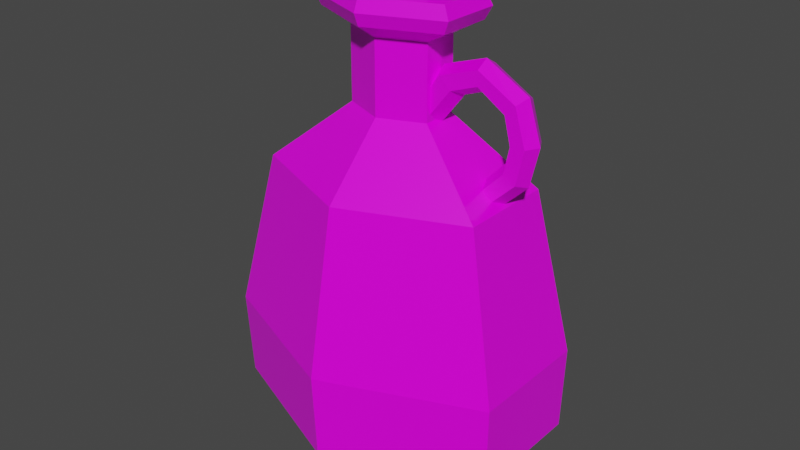 # Source: Blue_Potion_12.blend  (saved by Blender 2.91.10; exported with 4.5.12 LTS)
import bpy
from mathutils import Matrix  # noqa: F401  (used for matrix-valued properties, if any)

bpy.ops.wm.read_factory_settings(use_empty=True)
scene = bpy.context.scene
scene.name = 'Scene'

# ---- collections
col_collection = bpy.data.collections.new('Collection'); scene.collection.children.link(col_collection)

# ---- images (referenced by path relative to the original .blend; pixels are not part of the script)
import os
ASSET_DIR = os.environ.get("B2B_ASSET_DIR", "")  # directory of the original .blend (textures are referenced by path, not embedded)
HERE = os.path.dirname(os.path.abspath(__file__))  # packed textures are extracted next to this script under _unpacked/

def load_image(name, relpath, width, height, colorspace="sRGB"):
    """Load a texture the original file referenced (path relative to the .blend, or extracted next to this script)."""
    p = next((c for c in (os.path.join(HERE, relpath), os.path.join(ASSET_DIR, relpath)) if relpath and os.path.exists(c)), "")
    if p:
        img = bpy.data.images.load(p, check_existing=True)
        img.name = name
    else:  # same state as the original file: an image datablock whose file is absent (Cycles renders it pink)
        img = bpy.data.images.new(name, width, height)
        img.source = "FILE"
        img.filepath = "//" + (relpath or name)
    img.colorspace_settings.name = colorspace
    return img
img_color_png_010 = load_image('Color.png.010', 'Color.png', 1024, 1024, 'sRGB')

# ---- materials (node trees are filled in below, after node groups)
mat_rhigh_010 = bpy.data.materials.new('RHIGH.010')
mat_rhigh_010.use_transparent_shadow = False
mat_rlow_010 = bpy.data.materials.new('RLOW.010')
mat_rlow_010.use_transparent_shadow = False

# ---- material node trees
mat_rhigh_010.use_nodes = True; mat_rhigh_010.node_tree.nodes.clear()
_N = mat_rhigh_010.node_tree.nodes; _L = mat_rhigh_010.node_tree.links
n0 = _N.new('ShaderNodeBsdfPrincipled'); n0.name = 'Principled BSDF'; n0.location = (10, 300)
n0.distribution = 'GGX'
n0.subsurface_method = 'BURLEY'
n0.inputs[2].default_value = 0.65
n0.inputs[3].default_value = 1.45
n0.inputs[27].default_value = (0.0, 0.0, 0.0, 1.0)
n0.inputs[28].default_value = 1.0
n1 = _N.new('ShaderNodeOutputMaterial'); n1.name = 'Material Output'; n1.location = (300, 300)
n2 = _N.new('ShaderNodeTexImage'); n2.name = 'Image Texture'; n2.location = (-280, 280)
n2.image = img_color_png_010
_L.new(n0.outputs[0], n1.inputs[0])
_L.new(n2.outputs[0], n0.inputs[0])
n1.is_active_output = True
mat_rlow_010.use_nodes = True; mat_rlow_010.node_tree.nodes.clear()
_N = mat_rlow_010.node_tree.nodes; _L = mat_rlow_010.node_tree.links
n0 = _N.new('ShaderNodeBsdfPrincipled'); n0.name = 'Principled BSDF'; n0.location = (10, 300)
n0.distribution = 'GGX'
n0.subsurface_method = 'BURLEY'
n0.inputs[2].default_value = 0.3
n0.inputs[3].default_value = 1.45
n0.inputs[27].default_value = (0.0, 0.0, 0.0, 1.0)
n0.inputs[28].default_value = 1.0
n1 = _N.new('ShaderNodeOutputMaterial'); n1.name = 'Material Output'; n1.location = (300, 300)
n2 = _N.new('ShaderNodeTexImage'); n2.name = 'Image Texture'; n2.location = (-280, 280)
n2.image = img_color_png_010
_L.new(n0.outputs[0], n1.inputs[0])
_L.new(n2.outputs[0], n0.inputs[0])
n1.is_active_output = True

# ---- world
world_world = bpy.data.worlds.new('World'); scene.world = world_world
world_world.use_nodes = True; world_world.node_tree.nodes.clear()
_N = world_world.node_tree.nodes; _L = world_world.node_tree.links
n0 = _N.new('ShaderNodeOutputWorld'); n0.name = 'World Output'; n0.location = (300, 300)
n1 = _N.new('ShaderNodeBackground'); n1.name = 'Background'; n1.location = (10, 300)
n1.inputs[0].default_value = (0.05088, 0.05088, 0.05088, 1.0)
_L.new(n1.outputs[0], n0.inputs[0])
n0.is_active_output = True
world_world.color = (0.05088, 0.05088, 0.05088)
world_world.use_sun_shadow = False
world_world.sun_shadow_jitter_overblur = 0.0

# ---- meshes
me_cylinder_031 = bpy.data.meshes.new('Cylinder.031')
me_cylinder_031.from_pydata([(0.0217, 0.000744, 0.1035), (0.01621, -0.009919, 0.1063), (0.01195, -0.009919, 0.1192), (0.009339, 0.000744, 0.1248), (0.01195, 0.01141, 0.1192), (0.01621, 0.01141, 0.1063), (0.04591, 0.01141, 0.1439), (0.03717, 0.01141, 0.1526), (0.03281, 0.0007441, 0.1569), (0.03717, -0.009919, 0.1526), (0.04591, -0.009919, 0.1439), (0.05027, 0.000744, 0.1395), (0.0668, 0.01038, 0.1514), (0.06662, 0.01038, 0.1625), (0.06654, 0.000744, 0.1681), (0.06662, -0.008888, 0.1625), (0.0668, -0.008888, 0.1514), (0.06688, 0.000744, 0.1458), (0.08841, 0.01038, 0.1377), (0.09626, 0.01038, 0.1455), (0.1002, 0.000744, 0.1495), (0.09626, -0.008888, 0.1455), (0.08841, -0.008888, 0.1377), (0.08449, 0.000744, 0.1337), (0.09353, 0.01038, 0.1175), (0.1046, 0.01038, 0.1179), (0.1102, 0.000744, 0.1181), (0.1046, -0.008888, 0.1179), (0.09353, -0.008888, 0.1175), (0.08797, 0.0007441, 0.1174), (0.08941, 0.01038, 0.09757), (0.09862, 0.01038, 0.09133), (0.1032, 0.000744, 0.08821), (0.09862, -0.008888, 0.09133), (0.08941, -0.008888, 0.09757), (0.08481, 0.000744, 0.1007), (0.0638, 0.01038, 0.07114), (0.06978, 0.01038, 0.06376), (0.07253, 0.0007441, 0.05892), (0.06978, -0.008888, 0.06376), (0.0638, -0.008888, 0.07114), (0.06106, 0.000744, 0.07598), (-0.0329, 0.01201, 0.2219), (-0.03622, 0.01337, 0.2161), (-0.0329, -0.01242, 0.2219), (-0.03622, -0.01378, 0.2161), (-0.003141, -0.02464, 0.2219), (-0.003141, -0.02736, 0.2161), (0.02662, -0.01242, 0.2219), (0.02994, -0.01378, 0.2161), (0.02662, 0.01201, 0.2219), (0.02994, 0.01337, 0.2161), (-0.003141, 0.02422, 0.2219), (-0.003141, 0.02695, 0.2161), (-0.03622, 0.01337, 0.1927), (-0.03622, -0.01378, 0.1927), (-0.003141, 0.02695, 0.1927), (-0.003141, -0.02736, 0.1927), (0.02994, -0.01378, 0.1927), (0.02994, 0.01337, 0.1927), (-0.01968, -0.02057, 0.1927), (0.0134, 0.02016, 0.1927), (-0.06985, 0.0274, -0.1685), (-0.1183, 0.04728, -0.1226), (-0.003002, 0.05483, -0.1685), (-0.003002, 0.09459, -0.1226), (0.06385, 0.0274, -0.1685), (0.1123, 0.04728, -0.1226), (0.06385, -0.02747, -0.1685), (0.1123, -0.04735, -0.1226), (-0.003002, -0.0549, -0.1685), (-0.003002, -0.09466, -0.1226), (-0.06985, -0.02747, -0.1685), (-0.1183, -0.04735, -0.1226), (-0.09375, 0.03721, 0.06961), (-0.003002, 0.04673, 0.1945), (-0.05998, -0.02342, 0.1945), (-0.003002, 0.07445, 0.06961), (0.05397, -0.02342, 0.1945), (0.08775, 0.03721, 0.06961), (-0.003002, -0.0468, 0.1945), (0.08775, -0.03728, 0.06961), (0.05397, 0.02335, 0.1945), (-0.003002, -0.07452, 0.06961), (-0.05998, 0.02335, 0.1945), (-0.09375, -0.03728, 0.06961), (-0.05524, -0.02147, 0.2042), (-0.003002, -0.04291, 0.2042), (0.04924, -0.02147, 0.2042), (0.04924, 0.0214, 0.2042), (-0.003002, 0.04284, 0.2042), (-0.05524, 0.0214, 0.2042), (-0.05524, 0.0214, 0.1849), (-0.003002, 0.04284, 0.1849), (0.04924, 0.0214, 0.1849), (0.04924, -0.02147, 0.1849), (-0.003002, -0.04291, 0.1849), (-0.05524, -0.02147, 0.1849), (-0.03615, -0.01364, 0.1741), (-0.003002, -0.02724, 0.1741), (0.03014, -0.01364, 0.1741), (0.03014, 0.01357, 0.1741), (-0.003002, 0.02717, 0.1741), (-0.03615, 0.01357, 0.1741), (-0.03615, 0.01357, 0.1186), (-0.003002, 0.02717, 0.1186), (0.03014, 0.01357, 0.1186), (0.03014, -0.01364, 0.1186), (-0.003002, -0.02724, 0.1186), (-0.03615, -0.01364, 0.1186), (-0.04249, -0.01624, 0.2042), (-0.003002, -0.03245, 0.2042), (0.03649, -0.01624, 0.2042), (0.03649, 0.01617, 0.2042), (-0.003002, 0.03238, 0.2042), (-0.04249, 0.01617, 0.2042), (-0.03513, -0.01322, 0.1976), (-0.003002, -0.02641, 0.1976), (0.02913, -0.01322, 0.1976), (0.02913, 0.01315, 0.1976), (-0.003002, 0.02634, 0.1976), (-0.03513, 0.01315, 0.1976), (-0.04249, -3.465e-05, 0.2042), (-0.06972, -3.465e-05, 0.2042), (-0.03615, -3.466e-05, 0.1741), (-0.07446, -3.466e-05, 0.1945), (-0.06972, -3.465e-05, 0.1849), (-0.1224, 0.04849, -0.0564), (-0.004198, 0.09701, -0.0564), (-0.1224, -0.04856, -0.0564), (0.114, 0.04849, -0.0564), (0.114, -0.04856, -0.0564), (-0.004198, -0.09708, -0.0564)], [], [(8, 7, 4, 3), (11, 10, 1, 0), (7, 6, 5, 4), (6, 11, 0, 5), (10, 9, 2, 1), (9, 8, 3, 2), (9, 10, 16, 15), (6, 7, 13, 12), (8, 9, 15, 14), (7, 8, 14, 13), (11, 6, 12, 17), (10, 11, 17, 16), (13, 14, 20, 19), (17, 12, 18, 23), (16, 17, 23, 22), (15, 16, 22, 21), (12, 13, 19, 18), (14, 15, 21, 20), (21, 22, 28, 27), (18, 19, 25, 24), (20, 21, 27, 26), (19, 20, 26, 25), (23, 18, 24, 29), (22, 23, 29, 28), (25, 26, 32, 31), (29, 24, 30, 35), (28, 29, 35, 34), (27, 28, 34, 33), (24, 25, 31, 30), (26, 27, 33, 32), (33, 34, 40, 39), (30, 31, 37, 36), (32, 33, 39, 38), (31, 32, 38, 37), (35, 30, 36, 41), (34, 35, 41, 40), (43, 45, 44, 42), (45, 47, 46, 44), (47, 49, 48, 46), (49, 51, 50, 48), (51, 53, 52, 50), (53, 43, 42, 52), (42, 44, 46, 48, 50, 52), (43, 54, 55, 45), (47, 57, 58, 49), (53, 56, 54, 43), (51, 59, 61, 56, 53), (49, 58, 59, 51), (45, 55, 60, 57, 47), (128, 77, 79, 130), (131, 81, 83, 132), (132, 83, 85, 129), (129, 85, 74, 127), (130, 79, 81, 131), (96, 95, 78, 80), (63, 65, 64, 62), (65, 67, 66, 64), (67, 69, 68, 66), (69, 71, 70, 68), (71, 73, 72, 70), (73, 63, 62, 72), (62, 64, 66, 68, 70, 72), (101, 102, 93, 94), (99, 100, 95, 96), (100, 101, 94, 95), (98, 99, 96, 97), (102, 103, 92, 93), (80, 78, 88, 87), (127, 74, 77, 128), (92, 126, 125, 84), (76, 80, 87, 86), (75, 84, 91, 90), (82, 75, 90, 89), (93, 92, 84, 75), (106, 105, 102, 101), (97, 96, 80, 76), (84, 125, 123, 91), (94, 93, 75, 82), (78, 82, 89, 88), (95, 94, 82, 78), (109, 108, 99, 98), (103, 124, 126, 92), (105, 104, 103, 102), (104, 109, 98, 124, 103), (108, 107, 100, 99), (107, 106, 101, 100), (88, 89, 113, 112), (91, 123, 122, 115), (87, 88, 112, 111), (89, 90, 114, 113), (90, 91, 115, 114), (86, 87, 111, 110), (110, 111, 117, 116), (113, 114, 120, 119), (111, 112, 118, 117), (114, 115, 121, 120), (112, 113, 119, 118), (115, 122, 110, 116, 121), (85, 109, 104, 74), (83, 108, 109, 85), (81, 107, 108, 83), (79, 106, 107, 81), (77, 105, 106, 79), (74, 104, 105, 77), (125, 126, 97, 76), (123, 125, 76, 86), (122, 123, 86, 110), (126, 124, 98, 97), (63, 127, 128, 65), (67, 130, 131, 69), (73, 129, 127, 63), (71, 132, 129, 73), (69, 131, 132, 71), (65, 128, 130, 67)])
me_cylinder_031.polygons.foreach_set('material_index', [1, 1, 1, 1, 1, 1, 1, 1, 1, 1, 1, 1, 1, 1, 1, 1, 1, 1, 1, 1, 1, 1, 1, 1, 1, 1, 1, 1, 1, 1, 1, 1, 1, 1, 1, 1, 0, 0, 0, 0, 0, 0, 0, 0, 0, 0, 0, 0, 0, 1, 1, 1, 1, 1, 1, 1, 1, 1, 1, 1, 1, 1, 1, 1, 1, 1, 1, 1, 1, 1, 1, 1, 1, 1, 1, 1, 1, 1, 1, 1, 1, 1, 1, 1, 1, 1, 1, 1, 1, 1, 1, 1, 1, 1, 1, 1, 1, 1, 1, 1, 1, 1, 1, 1, 1, 1, 1, 1, 1, 1, 1, 1, 1, 1])
_uv = me_cylinder_031.uv_layers.new(name='UVMap')
_uv.uv.foreach_set('vector', [0.5823, 0.9873, 0.5822, 0.9873, 0.5822, 0.9873, 0.5823, 0.9873, 0.5826, 0.9873, 0.5825, 0.9873, 0.5825, 0.9873, 0.5826, 0.9873, 0.5822, 0.9873, 0.5821, 0.9873, 0.5821, 0.9873, 0.5822, 0.9873, 0.5827, 0.9873, 0.5826, 0.9873, 0.5826, 0.9873, 0.5827, 0.9873, 0.5825, 0.9873, 0.5824, 0.9873, 0.5824, 0.9873, 0.5825, 0.9873, 0.5824, 0.9873, 0.5823, 0.9873, 0.5823, 0.9873, 0.5824, 0.9873, 0.5824, 0.9873, 0.5825, 0.9873, 0.5825, 0.9873, 0.5824, 0.9873, 0.5821, 0.9873, 0.5822, 0.9873, 0.5822, 0.9873, 0.5821, 0.9873, 0.5823, 0.9873, 0.5824, 0.9873, 0.5824, 0.9873, 0.5823, 0.9873, 0.5822, 0.9873, 0.5823, 0.9873, 0.5823, 0.9873, 0.5822, 0.9873, 0.5826, 0.9873, 0.5827, 0.9873, 0.5827, 0.9873, 0.5826, 0.9873, 0.5825, 0.9873, 0.5826, 0.9873, 0.5826, 0.9873, 0.5825, 0.9873, 0.5822, 0.9873, 0.5823, 0.9873, 0.5823, 0.9873, 0.5822, 0.9873, 0.5826, 0.9873, 0.5827, 0.9873, 0.5827, 0.9873, 0.5826, 0.9873, 0.5825, 0.9873, 0.5826, 0.9873, 0.5826, 0.9873, 0.5825, 0.9873, 0.5824, 0.9873, 0.5825, 0.9873, 0.5825, 0.9873, 0.5824, 0.9873, 0.5821, 0.9873, 0.5822, 0.9873, 0.5822, 0.9873, 0.5821, 0.9873, 0.5823, 0.9873, 0.5824, 0.9873, 0.5824, 0.9873, 0.5823, 0.9873, 0.5824, 0.9873, 0.5825, 0.9873, 0.5825, 0.9873, 0.5824, 0.9873, 0.5821, 0.9873, 0.5822, 0.9873, 0.5822, 0.9873, 0.5821, 0.9873, 0.5823, 0.9873, 0.5824, 0.9873, 0.5824, 0.9873, 0.5823, 0.9873, 0.5822, 0.9873, 0.5823, 0.9873, 0.5823, 0.9873, 0.5822, 0.9873, 0.5826, 0.9873, 0.5827, 0.9873, 0.5827, 0.9873, 0.5826, 0.9873, 0.5825, 0.9873, 0.5826, 0.9873, 0.5826, 0.9873, 0.5825, 0.9873, 0.5822, 0.9873, 0.5823, 0.9873, 0.5823, 0.9873, 0.5822, 0.9873, 0.5826, 0.9873, 0.5827, 0.9873, 0.5827, 0.9873, 0.5826, 0.9873, 0.5825, 0.9873, 0.5826, 0.9873, 0.5826, 0.9873, 0.5825, 0.9873, 0.5824, 0.9873, 0.5825, 0.9873, 0.5825, 0.9873, 0.5824, 0.9873, 0.5821, 0.9873, 0.5822, 0.9873, 0.5822, 0.9873, 0.5821, 0.9873, 0.5823, 0.9873, 0.5824, 0.9873, 0.5824, 0.9873, 0.5823, 0.9873, 0.5824, 0.9873, 0.5825, 0.9873, 0.5825, 0.9873, 0.5824, 0.9873, 0.5821, 0.9873, 0.5822, 0.9873, 0.5822, 0.9873, 0.5821, 0.9873, 0.5823, 0.9873, 0.5824, 0.9873, 0.5824, 0.9873, 0.5823, 0.9873, 0.5822, 0.9873, 0.5823, 0.9873, 0.5823, 0.9873, 0.5822, 0.9873, 0.5826, 0.9873, 0.5827, 0.9873, 0.5827, 0.9873, 0.5826, 0.9873, 0.5825, 0.9873, 0.5826, 0.9873, 0.5826, 0.9873, 0.5825, 0.9873, 0.7242, 0.9911, 0.7241, 0.9911, 0.7241, 0.9911, 0.7242, 0.9911, 0.7241, 0.9911, 0.724, 0.9911, 0.724, 0.9911, 0.7241, 0.9911, 0.724, 0.9911, 0.7239, 0.9911, 0.7239, 0.9911, 0.724, 0.9911, 0.7239, 0.9911, 0.7238, 0.9911, 0.7239, 0.9911, 0.7239, 0.9911, 0.7238, 0.9911, 0.7238, 0.9911, 0.7238, 0.9911, 0.7238, 0.9911, 0.7238, 0.9911, 0.7237, 0.9911, 0.7237, 0.9911, 0.7238, 0.9911, 0.7241, 0.9911, 0.7241, 0.991, 0.7241, 0.9909, 0.7241, 0.9909, 0.724, 0.9909, 0.724, 0.991, 0.7242, 0.9911, 0.7242, 0.9912, 0.7241, 0.9912, 0.7241, 0.9911, 0.724, 0.9911, 0.724, 0.9912, 0.7239, 0.9912, 0.7239, 0.9911, 0.7238, 0.9911, 0.7238, 0.9912, 0.7237, 0.9912, 0.7237, 0.9911, 0.7238, 0.9911, 0.7238, 0.9912, 0.7238, 0.9912, 0.7238, 0.9912, 0.7238, 0.9911, 0.7239, 0.9911, 0.7239, 0.9912, 0.7238, 0.9912, 0.7238, 0.9911, 0.7241, 0.9911, 0.7241, 0.9912, 0.7241, 0.9912, 0.724, 0.9912, 0.724, 0.9911, 0.5822, 0.9874, 0.5822, 0.9873, 0.5823, 0.9873, 0.5823, 0.9874, 0.5824, 0.9874, 0.5824, 0.9873, 0.5825, 0.9873, 0.5825, 0.9874, 0.5825, 0.9874, 0.5825, 0.9873, 0.5826, 0.9873, 0.5826, 0.9874, 0.5826, 0.9874, 0.5826, 0.9873, 0.5827, 0.9873, 0.5827, 0.9874, 0.5823, 0.9874, 0.5823, 0.9873, 0.5824, 0.9873, 0.5824, 0.9874, 0.5825, 0.9873, 0.5824, 0.9873, 0.5824, 0.9873, 0.5825, 0.9873, 0.5821, 0.9876, 0.5822, 0.9876, 0.5822, 0.9876, 0.5821, 0.9876, 0.5822, 0.9876, 0.5823, 0.9876, 0.5823, 0.9876, 0.5822, 0.9876, 0.5823, 0.9876, 0.5824, 0.9876, 0.5824, 0.9876, 0.5823, 0.9876, 0.5824, 0.9876, 0.5825, 0.9876, 0.5825, 0.9876, 0.5824, 0.9876, 0.5825, 0.9876, 0.5826, 0.9876, 0.5826, 0.9876, 0.5825, 0.9876, 0.5826, 0.9876, 0.5827, 0.9876, 0.5827, 0.9876, 0.5826, 0.9876, 0.5823, 0.9876, 0.5822, 0.9877, 0.5822, 0.9878, 0.5823, 0.9879, 0.5824, 0.9878, 0.5824, 0.9877, 0.5823, 0.9873, 0.5822, 0.9873, 0.5822, 0.9873, 0.5823, 0.9873, 0.5825, 0.9873, 0.5824, 0.9873, 0.5824, 0.9873, 0.5825, 0.9873, 0.5824, 0.9873, 0.5823, 0.9873, 0.5823, 0.9873, 0.5824, 0.9873, 0.5826, 0.9873, 0.5825, 0.9873, 0.5825, 0.9873, 0.5826, 0.9873, 0.5822, 0.9873, 0.5821, 0.9873, 0.5821, 0.9873, 0.5822, 0.9873, 0.5825, 0.9873, 0.5824, 0.9873, 0.5824, 0.9873, 0.5825, 0.9873, 0.5821, 0.9874, 0.5821, 0.9873, 0.5822, 0.9873, 0.5822, 0.9874, 0.5827, 0.9873, 0.5827, 0.9873, 0.5827, 0.9873, 0.5827, 0.9873, 0.5826, 0.9873, 0.5825, 0.9873, 0.5825, 0.9873, 0.5826, 0.9873, 0.5822, 0.9873, 0.5821, 0.9873, 0.5821, 0.9873, 0.5822, 0.9873, 0.5823, 0.9873, 0.5822, 0.9873, 0.5822, 0.9873, 0.5823, 0.9873, 0.5822, 0.9873, 0.5821, 0.9873, 0.5821, 0.9873, 0.5822, 0.9873, 0.5823, 0.9873, 0.5822, 0.9873, 0.5822, 0.9873, 0.5823, 0.9873, 0.5826, 0.9873, 0.5825, 0.9873, 0.5825, 0.9873, 0.5826, 0.9873, 0.5827, 0.9873, 0.5827, 0.9873, 0.5827, 0.9873, 0.5827, 0.9873, 0.5823, 0.9873, 0.5822, 0.9873, 0.5822, 0.9873, 0.5823, 0.9873, 0.5824, 0.9873, 0.5823, 0.9873, 0.5823, 0.9873, 0.5824, 0.9873, 0.5824, 0.9873, 0.5823, 0.9873, 0.5823, 0.9873, 0.5824, 0.9873, 0.5826, 0.9873, 0.5825, 0.9873, 0.5825, 0.9873, 0.5826, 0.9873, 0.5827, 0.9873, 0.5827, 0.9873, 0.5827, 0.9873, 0.5827, 0.9873, 0.5822, 0.9873, 0.5821, 0.9873, 0.5821, 0.9873, 0.5822, 0.9873, 0.5827, 0.9873, 0.5826, 0.9873, 0.5826, 0.9873, 0.5827, 0.9873, 0.5827, 0.9873, 0.5825, 0.9873, 0.5824, 0.9873, 0.5824, 0.9873, 0.5825, 0.9873, 0.5824, 0.9873, 0.5823, 0.9873, 0.5823, 0.9873, 0.5824, 0.9873, 0.5824, 0.9873, 0.5823, 0.9873, 0.5823, 0.9873, 0.5824, 0.9873, 0.5827, 0.9873, 0.5827, 0.9873, 0.5827, 0.9873, 0.5827, 0.9873, 0.5825, 0.9873, 0.5824, 0.9873, 0.5824, 0.9873, 0.5825, 0.9873, 0.5823, 0.9873, 0.5822, 0.9873, 0.5822, 0.9873, 0.5823, 0.9873, 0.5822, 0.9873, 0.5821, 0.9873, 0.5821, 0.9873, 0.5822, 0.9873, 0.5826, 0.9873, 0.5825, 0.9873, 0.5825, 0.9873, 0.5826, 0.9873, 0.5826, 0.9873, 0.5825, 0.9873, 0.5825, 0.9873, 0.5826, 0.9873, 0.5823, 0.9873, 0.5822, 0.9873, 0.5822, 0.9873, 0.5823, 0.9873, 0.5825, 0.9873, 0.5824, 0.9873, 0.5824, 0.9873, 0.5825, 0.9873, 0.5822, 0.9873, 0.5821, 0.9873, 0.5821, 0.9873, 0.5822, 0.9873, 0.5824, 0.9873, 0.5823, 0.9873, 0.5823, 0.9873, 0.5824, 0.9873, 0.5827, 0.9873, 0.5827, 0.9873, 0.5826, 0.9873, 0.5826, 0.9873, 0.5827, 0.9873, 0.5826, 0.9873, 0.5826, 0.9873, 0.5827, 0.9873, 0.5827, 0.9873, 0.5825, 0.9873, 0.5825, 0.9873, 0.5826, 0.9873, 0.5826, 0.9873, 0.5824, 0.9873, 0.5824, 0.9873, 0.5825, 0.9873, 0.5825, 0.9873, 0.5823, 0.9873, 0.5823, 0.9873, 0.5824, 0.9873, 0.5824, 0.9873, 0.5822, 0.9873, 0.5822, 0.9873, 0.5823, 0.9873, 0.5823, 0.9873, 0.5827, 0.9873, 0.5827, 0.9873, 0.5822, 0.9873, 0.5822, 0.9873, 0.5827, 0.9873, 0.5827, 0.9873, 0.5826, 0.9873, 0.5826, 0.9873, 0.5827, 0.9873, 0.5827, 0.9873, 0.5826, 0.9873, 0.5826, 0.9873, 0.5827, 0.9873, 0.5827, 0.9873, 0.5826, 0.9873, 0.5826, 0.9873, 0.5827, 0.9873, 0.5827, 0.9873, 0.5826, 0.9873, 0.5826, 0.9873, 0.5821, 0.9876, 0.5821, 0.9874, 0.5822, 0.9874, 0.5822, 0.9876, 0.5823, 0.9876, 0.5823, 0.9874, 0.5824, 0.9874, 0.5824, 0.9876, 0.5826, 0.9876, 0.5826, 0.9874, 0.5827, 0.9874, 0.5827, 0.9876, 0.5825, 0.9876, 0.5825, 0.9874, 0.5826, 0.9874, 0.5826, 0.9876, 0.5824, 0.9876, 0.5824, 0.9874, 0.5825, 0.9874, 0.5825, 0.9876, 0.5822, 0.9876, 0.5822, 0.9874, 0.5823, 0.9874, 0.5823, 0.9876])
me_cylinder_031.materials.append(mat_rhigh_010)
me_cylinder_031.materials.append(mat_rlow_010)
me_cylinder_031.use_remesh_fix_poles = True
me_cylinder_031.use_remesh_preserve_attributes = False
me_cylinder_031.use_mirror_vertex_groups = False
me_cylinder_031.update()

# ---- objects
ob_blue_potion_12 = bpy.data.objects.new('Blue_Potion_12', me_cylinder_031)

# ---- transforms, parenting, visibility, modifiers, constraints
ob_blue_potion_12.location = (0.0, 0.0, 0.0)
ob_blue_potion_12.lineart.crease_threshold = 0.0

# ---- collection membership
col_collection.objects.link(ob_blue_potion_12)

# ---- scene / render settings (as saved in the file)
scene.frame_start = 1; scene.frame_end = 250; scene.frame_set(1)
scene.render.engine = 'BLENDER_EEVEE_NEXT'
scene.cycles.use_denoising = False
scene.cycles.samples = 128
scene.cycles.sampling_pattern = 'TABULATED_SOBOL'
scene.cycles.use_adaptive_sampling = False
scene.cycles.use_light_tree = False
scene.view_settings.view_transform = 'Filmic'
bpy.context.view_layer.update()

# ---- added for rendering (the .blend has no active camera and no usable light): camera, sun
cam_auto = bpy.data.cameras.new('AutoCamera')
cam_auto.lens = 50.0
cam_auto.sensor_width = 36.0
cam_auto.clip_end = 1000.0
ob_auto_camera = bpy.data.objects.new('AutoCamera', cam_auto)
scene.collection.objects.link(ob_auto_camera)
ob_auto_camera.location = (0.454685, -0.550695, 0.393763)
ob_auto_camera.rotation_euler = (1.09748, -7.21219e-08, 0.694738)
scene.camera = ob_auto_camera
light_auto_sun = bpy.data.lights.new('AutoSun', 'SUN')
light_auto_sun.energy = 3.0
light_auto_sun.angle = 0.0523599
ob_auto_sun = bpy.data.objects.new('AutoSun', light_auto_sun)
scene.collection.objects.link(ob_auto_sun)
ob_auto_sun.rotation_euler = (0.872665, 0.174533, 0.523599)
bpy.context.view_layer.update()
